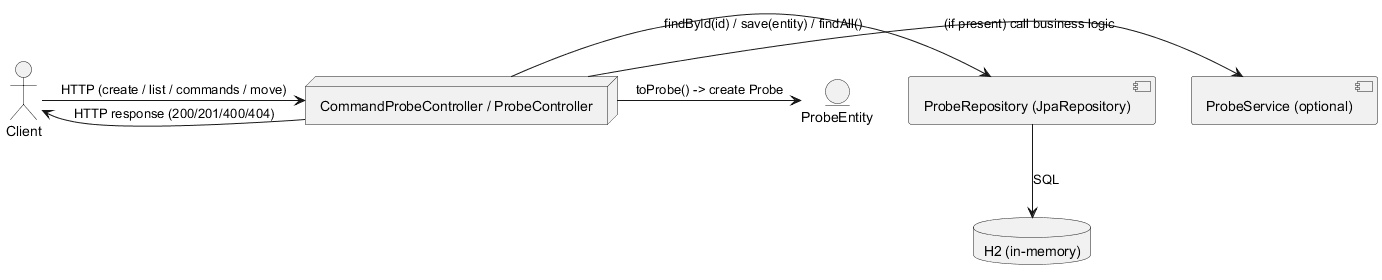

The diagram above was rendered by PlantUML. Its source (embedded in the PNG):
@startuml
actor Client
node "CommandProbeController / ProbeController" as Controller
component "ProbeService (optional)" as Service
component "ProbeRepository (JpaRepository)" as Repo
entity "ProbeEntity" as Entity
database "H2 (in-memory)" as H2

Client -> Controller : HTTP (create / list / commands / move)
Controller -> Repo : findById(id) / save(entity) / findAll()
Controller -> Entity : toProbe() -> create Probe
Controller -> Service : (if present) call business logic
Repo --> H2 : SQL
Controller -> Client : HTTP response (200/201/400/404)

@enduml